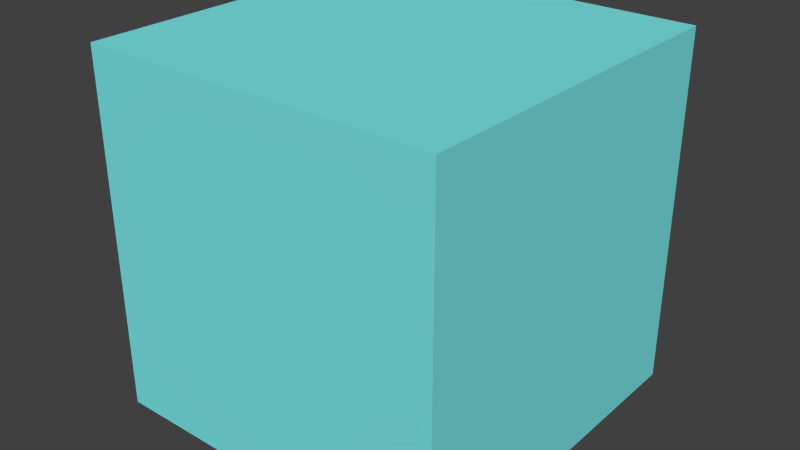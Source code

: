 # Source: broken_GEOMs.blend  (saved by Blender 2.79.0; exported with 4.5.12 LTS)
import bpy
from mathutils import Matrix  # noqa: F401  (used for matrix-valued properties, if any)

bpy.ops.wm.read_factory_settings(use_empty=True)
scene = bpy.context.scene
scene.name = 'geom_bad_good'

# ---- collections
col_collection_1 = bpy.data.collections.new('Collection 1'); scene.collection.children.link(col_collection_1)

# ---- materials (node trees are filled in below, after node groups)
mat_open = bpy.data.materials.new('OPEN')
mat_open.alpha_threshold = 0.0
mat_open.diffuse_color = (0.2, 0.8, 0.8, 1.0)
mat_open.roughness = 0.5
mat_inert = bpy.data.materials.new('INERT')
mat_inert.alpha_threshold = 0.0
mat_inert.diffuse_color = (0.8, 0.8, 0.2, 1.0)
mat_inert.roughness = 0.5

# ---- material node trees

# ---- world
world_world = bpy.data.worlds.new('World'); scene.world = world_world
world_world.color = (0.05088, 0.05088, 0.05088)
world_world.use_sun_shadow = False
world_world.sun_shadow_jitter_overblur = 0.0
world_world.cycles.sampling_method = 'NONE'
world_world.cycles.sample_map_resolution = 256

# ---- meshes
me_plane = bpy.data.meshes.new('Plane')
me_plane.from_pydata([(-1.0, -1.0, 0.0), (1.0, -1.0, 0.0), (-1.0, 1.0, 0.0), (1.0, 1.0, 0.0), (-1.0, -1.0, 4.0), (1.0, -1.0, 4.0), (-1.0, 1.0, 4.0), (1.0, 1.0, 4.0)], [], [(4, 5, 7, 6), (0, 1, 5, 4), (1, 3, 7, 5), (2, 0, 4, 6), (3, 2, 6, 7)])
me_plane.materials.append(mat_open)
me_plane.use_remesh_preserve_volume = False
me_plane.use_remesh_preserve_attributes = False
me_plane.use_mirror_vertex_groups = False
me_plane.update()
me_cube_004 = bpy.data.meshes.new('Cube.004')
me_cube_004.from_pydata([(-1.0, -1.0, 1.0), (1.0, -1.0, 1.0), (-1.0, 1.0, 1.0), (1.0, 1.0, 1.0), (1.0, 1.0, -1.0), (-1.0, 1.0, -1.0), (1.0, -1.0, -1.0), (-1.0, -1.0, -1.0)], [], [(4, 5, 2, 3), (7, 6, 1, 0), (6, 4, 3, 1), (5, 7, 0, 2), (0, 1, 3, 2), (7, 5, 4, 6)])
me_cube_004.materials.append(mat_inert)
me_cube_004.use_remesh_preserve_volume = False
me_cube_004.use_remesh_preserve_attributes = False
me_cube_004.use_mirror_vertex_groups = False
me_cube_004.update()

# ---- objects
ob_domain = bpy.data.objects.new('Domain', me_plane)
ob_cube = bpy.data.objects.new('Cube', me_cube_004)

# ---- transforms, parenting, visibility, modifiers, constraints
ob_domain.location = (0.0, 0.0, 0.0)
ob_domain.scale = (2.0, 2.0, 1.0)
ob_domain.display_type = 'WIRE'
ob_domain.show_transparent = True
ob_domain.lineart.crease_threshold = 0.0
ob_cube.location = (0.0, 0.0, 1.0)
ob_cube.lock_rotations_4d = False
ob_cube.empty_display_type = 'ARROWS'
ob_cube.display_type = 'SOLID'
ob_cube.show_transparent = True
ob_cube.lineart.crease_threshold = 0.0

# ---- collection membership
col_collection_1.objects.link(ob_domain)
col_collection_1.objects.link(ob_cube)

# ---- scene / render settings (as saved in the file)
scene.frame_start = 1; scene.frame_end = 250; scene.frame_set(1)
scene.render.engine = 'CYCLES'
scene.render.resolution_percentage = 50
scene.render.dither_intensity = 0.0
scene.cycles.use_denoising = False
scene.cycles.samples = 10
scene.cycles.sampling_pattern = 'TABULATED_SOBOL'
scene.cycles.light_sampling_threshold = 0.0
scene.cycles.use_adaptive_sampling = False
scene.cycles.use_light_tree = False
scene.cycles.blur_glossy = 0.0
scene.cycles.pixel_filter_type = 'GAUSSIAN'
scene.cycles.sample_clamp_indirect = 0.0
scene.view_settings.view_transform = 'Standard'
bpy.context.view_layer.update()

# ---- added for rendering (the .blend has no active camera and no usable light): camera, sun
cam_auto = bpy.data.cameras.new('AutoCamera')
cam_auto.lens = 50.0
cam_auto.sensor_width = 36.0
cam_auto.clip_end = 1000.0
ob_auto_camera = bpy.data.objects.new('AutoCamera', cam_auto)
scene.collection.objects.link(ob_auto_camera)
ob_auto_camera.location = (6.41014, -7.69217, 7.12812)
ob_auto_camera.rotation_euler = (1.09748, -7.21219e-08, 0.694738)
scene.camera = ob_auto_camera
light_auto_sun = bpy.data.lights.new('AutoSun', 'SUN')
light_auto_sun.energy = 3.0
light_auto_sun.angle = 0.0523599
ob_auto_sun = bpy.data.objects.new('AutoSun', light_auto_sun)
scene.collection.objects.link(ob_auto_sun)
ob_auto_sun.rotation_euler = (0.872665, 0.174533, 0.523599)
bpy.context.view_layer.update()
